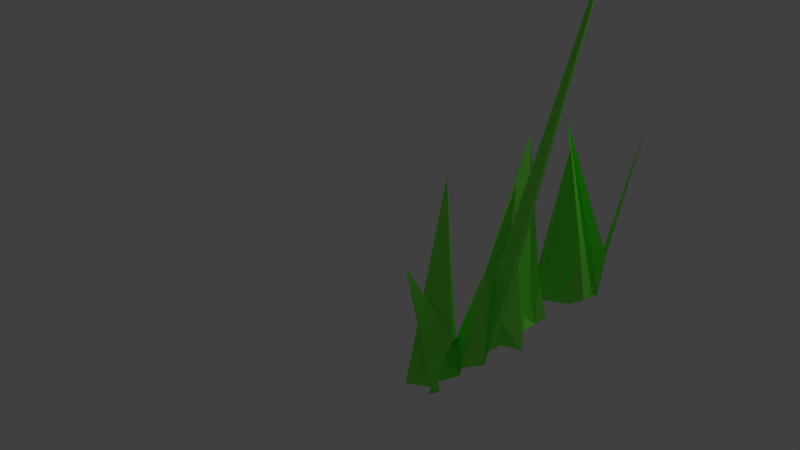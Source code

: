 # Source: cattail.blend  (saved by Blender 2.73.0; exported with 4.5.12 LTS)
import bpy
from mathutils import Matrix  # noqa: F401  (used for matrix-valued properties, if any)

bpy.ops.wm.read_factory_settings(use_empty=True)
scene = bpy.context.scene
scene.name = 'Scene'

# ---- collections
col_collection_1 = bpy.data.collections.new('Collection 1'); scene.collection.children.link(col_collection_1)

# ---- materials (node trees are filled in below, after node groups)
mat_material = bpy.data.materials.new('Material')
mat_material.alpha_threshold = 0.0
mat_material.use_transparent_shadow = False
mat_material.diffuse_color = (0.3931, 0.2123, 0.04215, 1.0)
mat_material.roughness = 0.5
mat_material.specular_intensity = 0.0
mat_cattail_green = bpy.data.materials.new('cattail green')
mat_cattail_green.alpha_threshold = 0.0
mat_cattail_green.use_transparent_shadow = False
mat_cattail_green.diffuse_color = (0.2433, 1.0, 0.0966, 1.0)
mat_cattail_green.roughness = 0.5
mat_cattail_green.specular_intensity = 0.0

# ---- material node trees

# ---- world
world_world = bpy.data.worlds.new('World'); scene.world = world_world
world_world.color = (0.05088, 0.05088, 0.05088)
world_world.use_sun_shadow = False
world_world.sun_shadow_jitter_overblur = 0.0
world_world.cycles.sampling_method = 'MANUAL'
world_world.cycles.sample_map_resolution = 256

# ---- cameras
cam_camera = bpy.data.cameras.new('Camera')
cam_camera.clip_end = 100.0
cam_camera.lens = 35.0
cam_camera.sensor_width = 32.0
cam_camera.sensor_height = 18.0
cam_camera.ortho_scale = 7.314
cam_camera.dof.focus_distance = 0.0
cam_camera.dof.aperture_fstop = 128.0

# ---- lights
light_lamp = bpy.data.lights.new('Lamp', 'POINT')
light_lamp.transmission_factor = 0.0
light_lamp.cutoff_distance = 30.0
light_lamp.energy = 100.0
light_lamp.shadow_buffer_clip_start = 1.001
light_lamp.shadow_soft_size = 0.1
light_lamp.shadow_maximum_resolution = 0.006
light_lamp.use_absolute_resolution = True
light_lamp.cycles.use_multiple_importance_sampling = False

# ---- meshes
me_cube = bpy.data.meshes.new('Cube')
me_cube.from_pydata([(-1.0, -1.0, -1.0), (-1.0, 1.0, -1.0), (1.0, 1.0, -1.0), (1.0, -1.0, -1.0), (-1.0, -1.0, 1.0), (-1.0, 1.0, 1.0), (1.0, 1.0, 1.0), (1.0, -1.0, 1.0)], [], [(4, 5, 1, 0), (5, 6, 2, 1), (6, 7, 3, 2), (7, 4, 0, 3), (0, 1, 2, 3), (7, 6, 5, 4)])
me_cube.polygons.foreach_set('use_smooth', [True] * 6)
me_cube.materials.append(mat_material)
me_cube.use_remesh_preserve_volume = False
me_cube.use_remesh_preserve_attributes = False
me_cube.use_mirror_vertex_groups = False
me_cube.update()
me_plane = bpy.data.meshes.new('Plane')
me_plane.from_pydata([(0.8202, -0.7644, 0.2783), (1.0, -0.7403, 0.0727), (-1.0, 1.434, 0.0), (1.0, 0.8857, 0.0), (0.3894, 0.8429, 0.2373), (-1.0, 0.9333, -0.5363), (0.06876, 0.5434, 0.2187), (-1.0, 0.5412, 0.0), (0.5184, 0.3207, 6.637e-08), (-1.101, 0.4304, -0.3891), (0.6056, 0.07958, -0.5129), (-0.8368, 0.02304, 7.133e-09), (0.6556, -0.09325, 0.06093), (-3.726, -0.1647, 1.159), (-0.02639, -0.2494, 0.1601), (-0.2547, -0.457, 0.3121), (0.7677, -0.3399, -0.1908), (-1.244, -0.5602, -1.066e-08), (0.4867, -0.5522, 0.09678), (-0.5068, -0.8706, 2.156e-08), (1.0, -0.6759, 0.0), (1.0, -0.7529, -0.2254), (1.0, -0.5957, 0.0), (1.0, -0.4733, 0.0727), (1.0, -0.4, 0.0), (1.0, -0.2824, 0.1244), (1.0, -0.1647, 0.0), (1.0, -0.04706, 0.0), (1.0, 0.005422, 0.2261), (1.0, 0.1882, 0.0), (1.0, 0.3059, 0.0), (1.0, 0.4235, 0.0), (1.0, 0.5412, -0.4122), (1.0, 0.6588, 0.0), (1.0, 0.7765, 0.0727), (1.0, 0.8941, 0.1244)], [], [(4, 35, 3, 2), (0, 1, 20, 19), (19, 20, 21, 18), (18, 21, 22, 17), (17, 22, 23, 16), (16, 23, 24, 15), (15, 24, 25, 14), (14, 25, 26, 13), (13, 26, 27, 12), (12, 27, 28, 11), (11, 28, 29, 10), (10, 29, 30, 9), (9, 30, 31, 8), (8, 31, 32, 7), (7, 32, 33, 6), (6, 33, 34, 5), (5, 34, 35, 4)])
me_plane.materials.append(mat_cattail_green)
me_plane.use_remesh_preserve_volume = False
me_plane.use_remesh_preserve_attributes = False
me_plane.use_mirror_vertex_groups = False
me_plane.update()

# ---- objects
ob_cube = bpy.data.objects.new('Cube', me_cube)
ob_plane = bpy.data.objects.new('Plane', me_plane)
ob_lamp = bpy.data.objects.new('Lamp', light_lamp)
ob_camera = bpy.data.objects.new('Camera', cam_camera)

# ---- transforms, parenting, visibility, modifiers, constraints
ob_cube.location = (3.738, -0.5406, 4.624)
ob_cube.rotation_euler = (0.0, 0.384, 0.0)
ob_cube.scale = (0.18, -0.23, 0.83)
ob_cube.lineart.crease_threshold = 0.0
_m = ob_cube.modifiers.new('Subsurf', 'SUBSURF')
_m.uv_smooth = 'PRESERVE_CORNERS'
_m.quality = 2
_m.show_only_control_edges = False
ob_plane.location = (2.465, -0.2943, 0.9767)
ob_plane.rotation_euler = (0.0, 1.571, 0.0)
ob_plane.scale = (1.0, 1.69, 1.0)
ob_plane.lineart.crease_threshold = 0.0
ob_lamp.location = (4.076, 1.005, 5.904)
ob_lamp.rotation_euler = (0.6503, 0.05522, 1.866)
ob_lamp.lock_rotations_4d = False
ob_lamp.empty_display_type = 'ARROWS'
ob_lamp.color = (0.0, 0.0, 0.0, 0.0)
ob_lamp.lineart.crease_threshold = 0.0
ob_camera.location = (7.481, -6.508, 5.344)
ob_camera.rotation_euler = (1.109, 0.01082, 0.8149)
ob_camera.lock_rotations_4d = False
ob_camera.empty_display_type = 'ARROWS'
ob_camera.color = (0.0, 0.0, 0.0, 0.0)
ob_camera.display_type = 'WIRE'
ob_camera.lineart.crease_threshold = 0.0

# ---- collection membership
col_collection_1.objects.link(ob_cube)
col_collection_1.objects.link(ob_plane)
col_collection_1.objects.link(ob_lamp)
col_collection_1.objects.link(ob_camera)

# ---- scene / render settings (as saved in the file)
scene.camera = ob_camera
scene.frame_start = 1; scene.frame_end = 250; scene.frame_set(1)
scene.render.engine = 'BLENDER_EEVEE_NEXT'
scene.render.resolution_percentage = 50
scene.render.dither_intensity = 0.0
scene.cycles.use_denoising = False
scene.cycles.samples = 10
scene.cycles.sampling_pattern = 'TABULATED_SOBOL'
scene.cycles.light_sampling_threshold = 0.0
scene.cycles.use_adaptive_sampling = False
scene.cycles.use_light_tree = False
scene.cycles.blur_glossy = 0.0
scene.cycles.pixel_filter_type = 'GAUSSIAN'
scene.cycles.sample_clamp_indirect = 0.0
scene.view_settings.view_transform = 'Standard'
bpy.context.view_layer.update()
